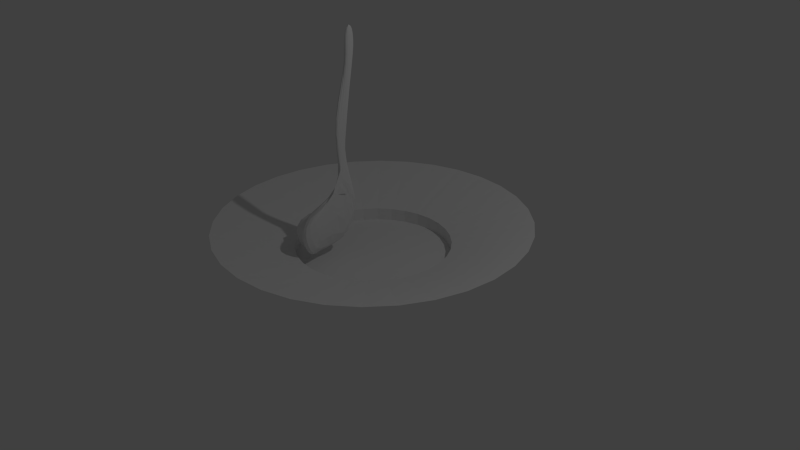 # Source: 2.blend  (saved by Blender 2.72.0; exported with 4.5.12 LTS)
import bpy
from mathutils import Matrix  # noqa: F401  (used for matrix-valued properties, if any)

bpy.ops.wm.read_factory_settings(use_empty=True)
scene = bpy.context.scene
scene.name = 'Scene'

# ---- collections
col_collection_1 = bpy.data.collections.new('Collection 1'); scene.collection.children.link(col_collection_1)
col_collection_5 = bpy.data.collections.new('Collection 5'); scene.collection.children.link(col_collection_5)

# ---- world
world_world = bpy.data.worlds.new('World'); scene.world = world_world
world_world.color = (0.05088, 0.05088, 0.05088)
world_world.use_sun_shadow = False
world_world.sun_shadow_jitter_overblur = 0.0
world_world.cycles.sampling_method = 'MANUAL'
world_world.cycles.sample_map_resolution = 256

# ---- cameras
cam_camera = bpy.data.cameras.new('Camera')
cam_camera.clip_end = 100.0
cam_camera.lens = 35.0
cam_camera.sensor_width = 32.0
cam_camera.sensor_height = 18.0
cam_camera.ortho_scale = 7.314
cam_camera.dof.focus_distance = 0.0
cam_camera.dof.aperture_fstop = 128.0

# ---- lights
light_lamp = bpy.data.lights.new('Lamp', 'POINT')
light_lamp.transmission_factor = 0.0
light_lamp.cutoff_distance = 30.0
light_lamp.energy = 100.0
light_lamp.shadow_buffer_clip_start = 1.001
light_lamp.shadow_soft_size = 0.1
light_lamp.shadow_maximum_resolution = 0.006
light_lamp.use_absolute_resolution = True
light_lamp.cycles.use_multiple_importance_sampling = False

# ---- meshes
me_circle = bpy.data.meshes.new('Circle')
me_circle.from_pydata([(0.0, 1.0, 0.171), (-0.1951, 0.9808, 0.171), (-0.3827, 0.9239, 0.171), (-0.5556, 0.8315, 0.171), (-0.7071, 0.7071, 0.171), (-0.8315, 0.5556, 0.171), (-0.9239, 0.3827, 0.171), (-0.9808, 0.1951, 0.171), (-1.0, 7.55e-08, 0.171), (-0.9808, -0.1951, 0.171), (-0.9239, -0.3827, 0.171), (-0.8315, -0.5556, 0.171), (-0.7071, -0.7071, 0.171), (-0.5556, -0.8315, 0.171), (-0.3827, -0.9239, 0.171), (-0.1951, -0.9808, 0.171), (3.258e-07, -1.0, 0.171), (0.1951, -0.9808, 0.171), (0.3827, -0.9239, 0.171), (0.5556, -0.8315, 0.171), (0.7071, -0.7071, 0.171), (0.8315, -0.5556, 0.171), (0.9239, -0.3827, 0.171), (0.9808, -0.1951, 0.171), (1.0, 9.656e-07, 0.171), (0.9808, 0.1951, 0.171), (0.9239, 0.3827, 0.171), (0.8315, 0.5556, 0.171), (0.7071, 0.7071, 0.171), (0.5556, 0.8315, 0.171), (0.3827, 0.9239, 0.171), (0.1951, 0.9808, 0.171), (0.0, 1.0, 0.3376), (-0.1951, 0.9808, 0.3376), (-0.3827, 0.9239, 0.3376), (-0.5556, 0.8315, 0.3376), (-0.7071, 0.7071, 0.3376), (-0.8315, 0.5556, 0.3376), (-0.9239, 0.3827, 0.3376), (-0.9808, 0.1951, 0.3376), (-1.0, 7.55e-08, 0.3376), (-0.9808, -0.1951, 0.3376), (-0.9239, -0.3827, 0.3376), (-0.8315, -0.5556, 0.3376), (-0.7071, -0.7071, 0.3376), (-0.5556, -0.8315, 0.3376), (-0.3827, -0.9239, 0.3376), (-0.1951, -0.9808, 0.3376), (3.258e-07, -1.0, 0.3376), (0.1951, -0.9808, 0.3376), (0.3827, -0.9239, 0.3376), (0.5556, -0.8315, 0.3376), (0.7071, -0.7071, 0.3376), (0.8315, -0.5556, 0.3376), (0.9239, -0.3827, 0.3376), (0.9808, -0.1951, 0.3376), (1.0, 9.656e-07, 0.3376), (0.9808, 0.1951, 0.3376), (0.9239, 0.3827, 0.3376), (0.8315, 0.5556, 0.3376), (0.7071, 0.7071, 0.3376), (0.5556, 0.8315, 0.3376), (0.3827, 0.9239, 0.3376), (0.1951, 0.9808, 0.3376), (1.034e-07, 2.033, 0.6243), (-0.3967, 1.994, 0.6243), (-0.7782, 1.879, 0.6243), (-1.13, 1.691, 0.6243), (-1.438, 1.438, 0.6243), (-1.691, 1.13, 0.6243), (-1.879, 0.7782, 0.6243), (-1.994, 0.3967, 0.6243), (-2.033, -1.358e-07, 0.6243), (-1.994, -0.3967, 0.6243), (-1.879, -0.7782, 0.6243), (-1.691, -1.13, 0.6243), (-1.438, -1.438, 0.6243), (-1.13, -1.691, 0.6243), (-0.7782, -1.879, 0.6243), (-0.3967, -1.994, 0.6243), (7.66e-07, -2.033, 0.6243), (0.3967, -1.994, 0.6243), (0.7782, -1.879, 0.6243), (1.13, -1.691, 0.6243), (1.438, -1.438, 0.6243), (1.691, -1.13, 0.6243), (1.879, -0.7782, 0.6243), (1.994, -0.3967, 0.6243), (2.033, 1.674e-06, 0.6243), (1.994, 0.3967, 0.6243), (1.879, 0.7782, 0.6243), (1.691, 1.13, 0.6243), (1.438, 1.438, 0.6243), (1.13, 1.691, 0.6243), (0.7782, 1.879, 0.6243), (0.3967, 1.994, 0.6243)], [], [(28, 29, 61, 60), (17, 18, 50, 49), (6, 7, 39, 38), (26, 27, 59, 58), (4, 5, 37, 36), (15, 16, 48, 47), (24, 25, 57, 56), (2, 3, 35, 34), (13, 14, 46, 45), (22, 23, 55, 54), (0, 1, 33, 32), (11, 12, 44, 43), (31, 0, 32, 63), (20, 21, 53, 52), (9, 10, 42, 41), (29, 30, 62, 61), (18, 19, 51, 50), (7, 8, 40, 39), (27, 28, 60, 59), (16, 17, 49, 48), (5, 6, 38, 37), (25, 26, 58, 57), (3, 4, 36, 35), (14, 15, 47, 46), (23, 24, 56, 55), (1, 2, 34, 33), (12, 13, 45, 44), (21, 22, 54, 53), (10, 11, 43, 42), (30, 31, 63, 62), (19, 20, 52, 51), (8, 9, 41, 40), (61, 62, 94, 93), (50, 51, 83, 82), (39, 40, 72, 71), (59, 60, 92, 91), (48, 49, 81, 80), (37, 38, 70, 69), (57, 58, 90, 89), (35, 36, 68, 67), (46, 47, 79, 78), (55, 56, 88, 87), (33, 34, 66, 65), (44, 45, 77, 76), (53, 54, 86, 85), (42, 43, 75, 74), (62, 63, 95, 94), (51, 52, 84, 83), (40, 41, 73, 72), (60, 61, 93, 92), (49, 50, 82, 81), (38, 39, 71, 70), (58, 59, 91, 90), (36, 37, 69, 68), (47, 48, 80, 79), (56, 57, 89, 88), (34, 35, 67, 66), (45, 46, 78, 77), (54, 55, 87, 86), (32, 33, 65, 64), (43, 44, 76, 75), (63, 32, 64, 95), (52, 53, 85, 84), (41, 42, 74, 73), (1, 0, 31, 30, 29, 28, 27, 26, 25, 24, 23, 22, 21, 20, 19, 18, 17, 16, 15, 14, 13, 12, 11, 10, 9, 8, 7, 6, 5, 4, 3, 2)])
me_circle.use_remesh_preserve_volume = False
me_circle.use_remesh_preserve_attributes = False
me_circle.use_mirror_vertex_groups = False
me_circle.update()
me_cube_005 = bpy.data.meshes.new('Cube.005')
me_cube_005.from_pydata([(-0.56, -1.0, -1.0), (-0.2127, 1.0, -1.0), (1.0, 1.0, -1.0), (1.0, -1.358, -1.0), (-1.0, -1.486, 0.7215), (0.1264, 1.0, 0.6314), (1.0, 1.0, 6.596), (1.0, -2.083, 1.0), (0.2454, -1.185, -1.0), (-0.009288, -1.469, 1.0), (0.7634, 0.8893, 6.632), (-0.1278, -1.219, 0.7079), (0.4656, 1.0, 1.0), (-0.3258, -1.054, -1.0), (0.5975, -1.265, -1.0), (0.7397, -1.925, 1.0), (0.7901, 0.5651, 1.59), (1.0, 0.3962, 1.599), (0.7149, 0.03111, 4.148), (1.0, 0.3962, 1.599), (0.7883, 0.7024, 6.578), (1.0, 0.6598, 6.633), (1.0, 1.132, 7.387), (0.7001, 1.132, 7.423), (0.669, 0.687, 7.369), (1.0, 0.4715, 7.424), (1.0, 0.8298, 8.668), (0.6636, 0.8311, 1.523), (1.0, -0.3004, 4.144), (1.0, 0.1701, 4.273), (0.7892, -0.1944, 4.146), (1.0, 1.0, 1.455), (1.0, 1.0, 0.8557), (1.0, 1.0, 0.5125)], [(17, 19)], [(4, 5, 1, 0), (31, 27, 18, 29), (6, 21, 28, 17, 7, 3, 2, 33, 32, 31, 29), (11, 4, 0, 13), (0, 1, 2, 3, 14, 8, 13), (17, 28, 30, 16), (15, 9, 8, 14), (11, 12, 5, 4), (16, 30, 18, 27), (9, 11, 13, 8), (7, 15, 14, 3), (7, 17, 16, 9, 15), (20, 21, 25, 24), (21, 6, 22, 25), (10, 20, 24, 23), (6, 10, 23, 22), (22, 23, 26), (9, 16, 27, 12, 11), (12, 27, 31, 32), (5, 12, 32, 33), (1, 5, 33, 2), (30, 20, 10, 18), (28, 21, 20, 30), (29, 18, 10, 6), (23, 24, 26), (24, 25, 26), (25, 22, 26)])
me_cube_005.use_remesh_preserve_volume = False
me_cube_005.use_remesh_preserve_attributes = False
me_cube_005.use_mirror_vertex_groups = False
me_cube_005.update()

# ---- objects
ob_circle = bpy.data.objects.new('Circle', me_circle)
ob_lamp = bpy.data.objects.new('Lamp', light_lamp)
ob_camera = bpy.data.objects.new('Camera', cam_camera)
ob_cube = bpy.data.objects.new('Cube', me_cube_005)

# ---- transforms, parenting, visibility, modifiers, constraints
ob_circle.location = (0.0, 0.0, -0.163)
ob_circle.lineart.crease_threshold = 0.0
ob_lamp.location = (4.076, 1.005, 5.904)
ob_lamp.rotation_euler = (0.6503, 0.05522, 1.866)
ob_lamp.lock_rotations_4d = False
ob_lamp.empty_display_type = 'ARROWS'
ob_lamp.color = (0.0, 0.0, 0.0, 0.0)
ob_lamp.lineart.crease_threshold = 0.0
ob_camera.location = (7.481, -6.508, 5.344)
ob_camera.rotation_euler = (1.109, 0.01082, 0.8149)
ob_camera.lock_rotations_4d = False
ob_camera.empty_display_type = 'ARROWS'
ob_camera.color = (0.0, 0.0, 0.0, 0.0)
ob_camera.display_type = 'WIRE'
ob_camera.lineart.crease_threshold = 0.0
ob_cube.location = (-0.4372, -0.4258, 0.404)
ob_cube.scale = (0.3195, 0.3195, 0.3195)
ob_cube.lineart.crease_threshold = 0.0
_m = ob_cube.modifiers.new('Subsurf', 'SUBSURF')
_m.uv_smooth = 'PRESERVE_CORNERS'
_m.quality = 2
_m.levels = 0
_m.show_only_control_edges = False

# ---- collection membership
col_collection_1.objects.link(ob_circle)
col_collection_1.objects.link(ob_lamp)
col_collection_1.objects.link(ob_camera)
col_collection_5.objects.link(ob_cube)

# ---- scene / render settings (as saved in the file)
scene.camera = ob_camera
scene.frame_start = 1; scene.frame_end = 250; scene.frame_set(1)
scene.render.engine = 'BLENDER_EEVEE_NEXT'
scene.render.resolution_percentage = 50
scene.render.dither_intensity = 0.0
scene.cycles.use_denoising = False
scene.cycles.samples = 10
scene.cycles.sampling_pattern = 'TABULATED_SOBOL'
scene.cycles.light_sampling_threshold = 0.0
scene.cycles.use_adaptive_sampling = False
scene.cycles.use_light_tree = False
scene.cycles.blur_glossy = 0.0
scene.cycles.pixel_filter_type = 'GAUSSIAN'
scene.cycles.sample_clamp_indirect = 0.0
scene.view_settings.view_transform = 'Standard'
bpy.context.view_layer.update()
